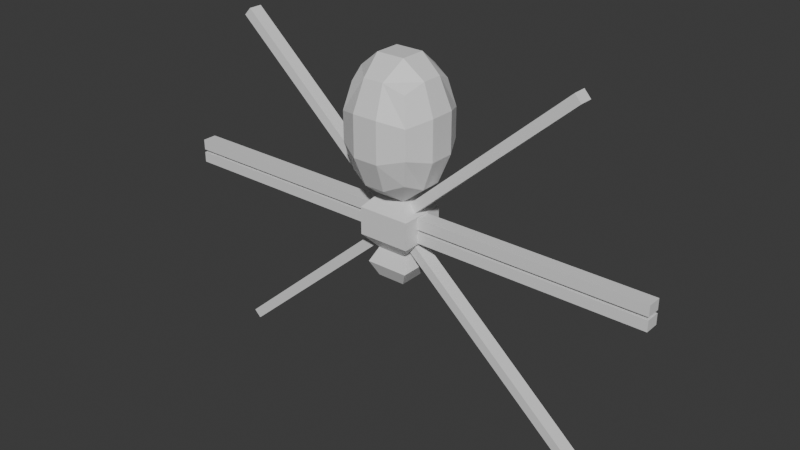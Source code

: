 # Source: Untitled.blend  (saved by Blender 4.4.32; exported with 4.5.12 LTS)
import bpy
from mathutils import Matrix  # noqa: F401  (used for matrix-valued properties, if any)

bpy.ops.wm.read_factory_settings(use_empty=True)
scene = bpy.context.scene
scene.name = 'Scene'

# ---- collections
col_collection = bpy.data.collections.new('Collection'); scene.collection.children.link(col_collection)

# ---- materials (node trees are filled in below, after node groups)
mat_material_001 = bpy.data.materials.new('Material.001')
mat_black_001 = bpy.data.materials.new('Black.001')

# ---- material node trees
mat_material_001.use_nodes = True; mat_material_001.node_tree.nodes.clear()
_N = mat_material_001.node_tree.nodes; _L = mat_material_001.node_tree.links
n0 = _N.new('ShaderNodeBsdfPrincipled'); n0.name = 'Principled BSDF'; n0.location = (10, 300)
n1 = _N.new('ShaderNodeOutputMaterial'); n1.name = 'Material Output'; n1.location = (300, 300)
_L.new(n0.outputs[0], n1.inputs[0])
n1.is_active_output = True

# ---- world
world_world = bpy.data.worlds.new('World'); scene.world = world_world
world_world.use_nodes = True; world_world.node_tree.nodes.clear()
_N = world_world.node_tree.nodes; _L = world_world.node_tree.links
n0 = _N.new('ShaderNodeOutputWorld'); n0.name = 'World Output'; n0.location = (300, 300)
n1 = _N.new('ShaderNodeBackground'); n1.name = 'Background'; n1.location = (10, 300)
n1.inputs[0].default_value = (0.05088, 0.05088, 0.05088, 1.0)
_L.new(n1.outputs[0], n0.inputs[0])
n0.is_active_output = True
world_world.color = (0.05088, 0.05088, 0.05088)
world_world.sun_shadow_jitter_overblur = 0.0

# ---- meshes
me_cube_001 = bpy.data.meshes.new('Cube.001')
me_cube_001.from_pydata([(0.1641, -0.1641, 0.213), (0.1641, -0.1641, 0.6795), (0.1641, 0.1641, 0.213), (0.1641, 0.1641, 0.6795), (0.05792, 0.1968, 0.1665), (0.05792, 0.1968, 0.726), (0.1968, 0.1968, 0.5286), (0.1968, 0.1968, 0.364), (0.1968, -0.05792, 0.1665), (0.1968, 0.05792, 0.1665), (0.1968, 0.05792, 0.726), (0.1968, -0.05792, 0.726), (0.1968, -0.1968, 0.5286), (0.1968, -0.1968, 0.364), (0.05792, -0.1968, 0.1665), (0.05792, -0.1968, 0.726), (0.07987, 0.07159, 0.8196), (0.07987, -0.07159, 0.8196), (0.07987, 0.07159, 0.07298), (0.07987, -0.07159, 0.07298), (0.07159, -0.2627, 0.3328), (0.07159, -0.2627, 0.5598), (0.2627, 0.07159, 0.3328), (0.2627, -0.07159, 0.3328), (0.2627, 0.07159, 0.5598), (0.2627, -0.07159, 0.5598), (0.07159, 0.2627, 0.3328), (0.07159, 0.2627, 0.5598), (0.07987, 0.07159, -0.2365), (0.07987, -0.07159, -0.2365), (0.1481, -0.1328, -0.003496), (0.1481, -0.1328, -0.08117), (0.1481, -0.1328, -0.1588), (0.1481, 0.1328, -0.1588), (0.1481, 0.1328, -0.08117), (0.1481, 0.1328, -0.003496), (0.07987, 0.07159, -0.4012), (0.07987, -0.07159, -0.4012), (0.1207, -0.1082, -0.3188), (0.1207, 0.1082, -0.3188), (0.0, 0.1968, 0.1665), (0.0, 0.1968, 0.726), (0.0, -0.1968, 0.1665), (0.0, -0.1968, 0.726), (0.0, 0.07159, 0.8196), (0.0, -0.07159, 0.8196), (0.0, 0.07159, 0.07298), (0.0, -0.07159, 0.07298), (0.0, -0.2627, 0.3328), (0.0, -0.2627, 0.5598), (0.0, 0.2627, 0.3328), (0.0, 0.2627, 0.5598), (0.0, 0.07159, -0.2365), (0.0, -0.07159, -0.2365), (0.0, -0.1328, -0.003496), (0.0, -0.1328, -0.08117), (0.0, -0.1328, -0.1588), (0.0, 0.1328, -0.003496), (0.0, 0.1328, -0.08117), (0.0, 0.1328, -0.1588), (0.0, 0.07159, -0.4012), (0.0, -0.07159, -0.4012), (0.0, 0.1082, -0.3188), (0.0, -0.1082, -0.3188), (0.1325, 0.03961, -0.1766), (0.1325, -0.0396, -0.1766), (0.09543, -0.03711, -0.2188), (0.09543, 0.03947, -0.2188), (0.09557, 0.03953, 0.05538), (0.09557, -0.03717, 0.05538), (0.1324, -0.03941, 0.0141), (0.1324, 0.03943, 0.0141), (0.1481, 0.04, -0.01208), (0.1481, -0.04168, -0.01208), (0.1481, -0.04168, -0.07258), (0.1481, 0.04, -0.07258), (0.1481, 0.04098, -0.08975), (0.1481, -0.04168, -0.08976), (0.1481, -0.04168, -0.1503), (0.1481, 0.04098, -0.1503), (0.1325, -0.0396, -0.1766), (0.09543, -0.03711, -0.2188), (0.09557, -0.03717, 0.05538), (0.1324, -0.03941, 0.0141), (0.1481, -0.04168, -0.02708), (0.1481, -0.04168, -0.05758), (0.1481, -0.04168, -0.1048), (0.1481, -0.04168, -0.1353), (0.1325, -0.0396, -0.1766), (0.09543, -0.03711, -0.2188), (0.09557, -0.03717, 0.05538), (0.1324, -0.03941, 0.0141), (0.1481, -0.04168, -0.02708), (0.1481, -0.04168, -0.05758), (0.1481, -0.04168, -0.1048), (0.1481, -0.04168, -0.1353), (0.2448, 0.03953, 0.1885), (0.2448, -0.03717, 0.1885), (0.2816, 0.03942, 0.1473), (0.2816, -0.03941, 0.1473), (0.6179, 0.03953, 0.5214), (0.6179, -0.03717, 0.5214), (0.6547, 0.03942, 0.4802), (0.6547, -0.03941, 0.4802), (0.9909, 0.03953, 0.8543), (0.9909, -0.03717, 0.8543), (1.028, 0.03942, 0.8131), (1.028, -0.03942, 0.8131), (0.1481, -0.04168, -0.01208), (0.1481, 0.04, -0.01208), (0.1481, 0.04, -0.07258), (0.1481, -0.04168, -0.07258), (0.1481, -0.04168, -0.08976), (0.1481, 0.04098, -0.08975), (0.1481, 0.04098, -0.1503), (0.1481, -0.04168, -0.1503), (0.4481, -0.04168, -0.01208), (0.4481, 0.04, -0.01208), (0.4481, 0.04, -0.07258), (0.4481, -0.04168, -0.07258), (0.4481, -0.04168, -0.08976), (0.4481, 0.04098, -0.08975), (0.4481, 0.04098, -0.1503), (0.4481, -0.04168, -0.1503), (0.9481, -0.04168, -0.01208), (0.9481, 0.04, -0.01208), (0.9481, 0.04, -0.07258), (0.9481, -0.04168, -0.07258), (0.9481, -0.04168, -0.08976), (0.9481, 0.04098, -0.08975), (0.9481, 0.04098, -0.1503), (0.9481, -0.04168, -0.1503), (1.448, -0.04168, -0.01208), (1.448, 0.04, -0.01208), (1.448, 0.04, -0.07258), (1.448, -0.04168, -0.07258), (1.448, -0.04168, -0.08976), (1.448, 0.04098, -0.08975), (1.448, 0.04098, -0.1503), (1.448, -0.04168, -0.1503), (0.3579, -0.0396, -0.3746), (0.3579, 0.03961, -0.3746), (0.3208, 0.03947, -0.4168), (0.3208, -0.03711, -0.4168), (0.7335, -0.03959, -0.7046), (0.7335, 0.03961, -0.7046), (0.6964, 0.03948, -0.7468), (0.6964, -0.0371, -0.7468), (1.109, -0.03959, -1.035), (1.109, 0.03961, -1.035), (1.072, 0.03948, -1.077), (1.072, -0.0371, -1.077), (0.07987, 0.07159, -0.4012), (0.07987, -0.07159, -0.4012), (0.1207, -0.1082, -0.3188), (0.1207, 0.1082, -0.3188), (0.1112, 0.05924, -0.3379), (0.1112, -0.05924, -0.3379), (0.08929, -0.0572, -0.3821), (0.08929, 0.0572, -0.3821)], [], [(27, 5, 3, 6), (25, 11, 1, 12), (19, 8, 0, 14), (11, 17, 15, 1), (3, 5, 16, 10), (10, 16, 17, 11), (47, 19, 14, 42), (40, 4, 18, 46), (66, 67, 142, 143), (4, 2, 9, 18), (18, 9, 8, 19), (0, 13, 20, 14), (13, 12, 21, 20), (12, 1, 15, 21), (8, 23, 13, 0), (23, 25, 12, 13), (2, 7, 22, 9), (9, 22, 23, 8), (7, 6, 24, 22), (22, 24, 25, 23), (6, 3, 10, 24), (24, 10, 11, 25), (4, 26, 7, 2), (26, 27, 6, 7), (40, 50, 26, 4), (50, 51, 27, 26), (51, 41, 5, 27), (59, 33, 28, 52), (46, 18, 35, 57), (57, 35, 34, 58), (58, 34, 33, 59), (70, 71, 98, 99), (74, 75, 110, 111), (79, 76, 113, 114), (60, 36, 37, 61), (36, 39, 155, 152), (62, 39, 36, 60), (52, 28, 39, 62), (28, 29, 38, 39), (38, 63, 61, 37), (31, 55, 56, 32), (30, 54, 55, 31), (32, 56, 53, 29), (29, 53, 63, 38), (20, 21, 49, 48), (19, 47, 54, 30), (16, 44, 45, 17), (17, 45, 43, 15), (21, 15, 43, 49), (14, 20, 48, 42), (5, 41, 44, 16), (33, 32, 65, 64), (32, 29, 66, 65), (29, 28, 67, 66), (28, 33, 64, 67), (18, 19, 69, 68), (19, 30, 70, 69), (30, 35, 71, 70), (35, 18, 68, 71), (35, 30, 73, 72), (30, 31, 74, 73), (31, 34, 75, 74), (34, 35, 72, 75), (34, 31, 77, 76), (31, 32, 78, 77), (32, 33, 79, 78), (33, 34, 76, 79), (77, 78, 87, 86), (65, 66, 81, 80), (73, 74, 85, 84), (69, 70, 83, 82), (86, 87, 95, 94), (82, 83, 91, 90), (84, 85, 93, 92), (80, 81, 89, 88), (99, 98, 102, 103), (71, 68, 96, 98), (69, 70, 99, 97), (68, 69, 97, 96), (101, 103, 107, 105), (98, 96, 100, 102), (97, 99, 103, 101), (96, 97, 101, 100), (104, 105, 107, 106), (100, 101, 105, 104), (103, 102, 106, 107), (102, 100, 104, 106), (115, 114, 122, 123), (109, 108, 116, 117), (75, 72, 109, 110), (77, 78, 115, 112), (76, 77, 112, 113), (73, 74, 111, 108), (78, 79, 114, 115), (72, 73, 108, 109), (121, 120, 128, 129), (120, 123, 131, 128), (114, 113, 121, 122), (111, 110, 118, 119), (110, 109, 117, 118), (112, 115, 123, 120), (113, 112, 120, 121), (108, 111, 119, 116), (128, 131, 139, 136), (126, 125, 133, 134), (116, 119, 127, 124), (117, 116, 124, 125), (123, 122, 130, 131), (122, 121, 129, 130), (119, 118, 126, 127), (118, 117, 125, 126), (133, 132, 135, 134), (137, 136, 139, 138), (129, 128, 136, 137), (124, 127, 135, 132), (125, 124, 132, 133), (131, 130, 138, 139), (130, 129, 137, 138), (127, 126, 134, 135), (140, 143, 147, 144), (67, 64, 141, 142), (65, 66, 143, 140), (64, 65, 140, 141), (147, 146, 150, 151), (141, 140, 144, 145), (143, 142, 146, 147), (142, 141, 145, 146), (149, 148, 151, 150), (146, 145, 149, 150), (144, 147, 151, 148), (145, 144, 148, 149), (156, 157, 158, 159), (37, 36, 152, 153), (39, 38, 154, 155), (38, 37, 153, 154), (155, 154, 157, 156), (154, 153, 158, 157), (153, 152, 159, 158), (152, 155, 156, 159)])
_uv = me_cube_001.uv_layers.new(name='UVMap')
_uv.uv.foreach_set('vector', [0.5417, 0.4167, 0.625, 0.4167, 0.625, 0.5, 0.5417, 0.5, 0.5417, 0.6667, 0.625, 0.6667, 0.625, 0.75, 0.5417, 0.75, 0.2917, 0.6667, 0.375, 0.6667, 0.375, 0.75, 0.2917, 0.75, 0.625, 0.6667, 0.7083, 0.6667, 0.7083, 0.75, 0.625, 0.75, 0.625, 0.5, 0.7083, 0.5, 0.7083, 0.5833, 0.625, 0.5833, 0.625, 0.5833, 0.7083, 0.5833, 0.7083, 0.6667, 0.625, 0.6667, 0.25, 0.6667, 0.2917, 0.6667, 0.2917, 0.75, 0.25, 0.75, 0.25, 0.5, 0.2917, 0.5, 0.2917, 0.5833, 0.25, 0.5833, 0.2917, 0.6547, 0.2917, 0.5953, 0.2917, 0.5953, 0.2917, 0.6547, 0.2917, 0.5, 0.375, 0.5, 0.375, 0.5833, 0.2917, 0.5833, 0.2917, 0.5833, 0.375, 0.5833, 0.375, 0.6667, 0.2917, 0.6667, 0.375, 0.75, 0.4583, 0.75, 0.4583, 0.8333, 0.375, 0.8333, 0.4583, 0.75, 0.5417, 0.75, 0.5417, 0.8333, 0.4583, 0.8333, 0.5417, 0.75, 0.625, 0.75, 0.625, 0.8333, 0.5417, 0.8333, 0.375, 0.6667, 0.4583, 0.6667, 0.4583, 0.75, 0.375, 0.75, 0.4583, 0.6667, 0.5417, 0.6667, 0.5417, 0.75, 0.4583, 0.75, 0.375, 0.5, 0.4583, 0.5, 0.4583, 0.5833, 0.375, 0.5833, 0.375, 0.5833, 0.4583, 0.5833, 0.4583, 0.6667, 0.375, 0.6667, 0.4583, 0.5, 0.5417, 0.5, 0.5417, 0.5833, 0.4583, 0.5833, 0.4583, 0.5833, 0.5417, 0.5833, 0.5417, 0.6667, 0.4583, 0.6667, 0.5417, 0.5, 0.625, 0.5, 0.625, 0.5833, 0.5417, 0.5833, 0.5417, 0.5833, 0.625, 0.5833, 0.625, 0.6667, 0.5417, 0.6667, 0.375, 0.4167, 0.4583, 0.4167, 0.4583, 0.5, 0.375, 0.5, 0.4583, 0.4167, 0.5417, 0.4167, 0.5417, 0.5, 0.4583, 0.5, 0.375, 0.375, 0.4583, 0.375, 0.4583, 0.4167, 0.375, 0.4167, 0.4583, 0.375, 0.5417, 0.375, 0.5417, 0.4167, 0.4583, 0.4167, 0.5417, 0.375, 0.625, 0.375, 0.625, 0.4167, 0.5417, 0.4167, 0.25, 0.5833, 0.2917, 0.5833, 0.2917, 0.5833, 0.25, 0.5833, 0.25, 0.5833, 0.2917, 0.5833, 0.2917, 0.5833, 0.25, 0.5833, 0.25, 0.5833, 0.2917, 0.5833, 0.2917, 0.5833, 0.25, 0.5833, 0.25, 0.5833, 0.2917, 0.5833, 0.2917, 0.5833, 0.25, 0.5833, 0.2917, 0.6571, 0.2917, 0.5929, 0.2917, 0.5929, 0.2917, 0.6571, 0.2917, 0.6447, 0.2917, 0.6063, 0.2917, 0.6063, 0.2917, 0.6447, 0.2917, 0.6063, 0.2917, 0.6063, 0.2917, 0.6063, 0.2917, 0.6063, 0.25, 0.5833, 0.2917, 0.5833, 0.2917, 0.6667, 0.25, 0.6667, 0.2917, 0.5833, 0.2917, 0.5833, 0.2917, 0.5833, 0.2917, 0.5833, 0.25, 0.5833, 0.2917, 0.5833, 0.2917, 0.5833, 0.25, 0.5833, 0.25, 0.5833, 0.2917, 0.5833, 0.2917, 0.5833, 0.25, 0.5833, 0.2917, 0.5833, 0.2917, 0.6667, 0.2917, 0.6667, 0.2917, 0.5833, 0.2917, 0.6667, 0.25, 0.6667, 0.25, 0.6667, 0.2917, 0.6667, 0.2917, 0.6667, 0.25, 0.6667, 0.25, 0.6667, 0.2917, 0.6667, 0.2917, 0.6667, 0.25, 0.6667, 0.25, 0.6667, 0.2917, 0.6667, 0.2917, 0.6667, 0.25, 0.6667, 0.25, 0.6667, 0.2917, 0.6667, 0.2917, 0.6667, 0.25, 0.6667, 0.25, 0.6667, 0.2917, 0.6667, 0.4583, 0.8333, 0.5417, 0.8333, 0.5417, 0.875, 0.4583, 0.875, 0.2917, 0.6667, 0.25, 0.6667, 0.25, 0.6667, 0.2917, 0.6667, 0.7083, 0.5833, 0.75, 0.5833, 0.75, 0.6667, 0.7083, 0.6667, 0.7083, 0.6667, 0.75, 0.6667, 0.75, 0.75, 0.7083, 0.75, 0.5417, 0.8333, 0.625, 0.8333, 0.625, 0.875, 0.5417, 0.875, 0.375, 0.8333, 0.4583, 0.8333, 0.4583, 0.875, 0.375, 0.875, 0.7083, 0.5, 0.75, 0.5, 0.75, 0.5833, 0.7083, 0.5833, 0.2917, 0.5833, 0.2917, 0.6667, 0.2917, 0.6571, 0.2917, 0.5929, 0.2917, 0.6667, 0.2917, 0.6667, 0.2917, 0.6547, 0.2917, 0.6571, 0.2917, 0.6667, 0.2917, 0.5833, 0.2917, 0.5953, 0.2917, 0.6547, 0.2917, 0.5833, 0.2917, 0.5833, 0.2917, 0.5929, 0.2917, 0.5953, 0.2917, 0.5833, 0.2917, 0.6667, 0.2917, 0.6547, 0.2917, 0.5953, 0.2917, 0.6667, 0.2917, 0.6667, 0.2917, 0.6571, 0.2917, 0.6547, 0.2917, 0.6667, 0.2917, 0.5833, 0.2917, 0.5929, 0.2917, 0.6571, 0.2917, 0.5833, 0.2917, 0.5833, 0.2917, 0.5953, 0.2917, 0.5929, 0.2917, 0.5833, 0.2917, 0.6667, 0.2917, 0.6447, 0.2917, 0.6063, 0.2917, 0.6667, 0.2917, 0.6667, 0.2917, 0.6447, 0.2917, 0.6447, 0.2917, 0.6667, 0.2917, 0.5833, 0.2917, 0.6063, 0.2917, 0.6447, 0.2917, 0.5833, 0.2917, 0.5833, 0.2917, 0.6063, 0.2917, 0.6063, 0.2917, 0.5833, 0.2917, 0.6667, 0.2917, 0.6447, 0.2917, 0.6063, 0.2917, 0.6667, 0.2917, 0.6667, 0.2917, 0.6447, 0.2917, 0.6447, 0.2917, 0.6667, 0.2917, 0.5833, 0.2917, 0.6063, 0.2917, 0.6447, 0.2917, 0.5833, 0.2917, 0.5833, 0.2917, 0.6063, 0.2917, 0.6063, 0.2917, 0.6447, 0.2917, 0.6447, 0.2917, 0.6447, 0.2917, 0.6447, 0.2917, 0.6571, 0.2917, 0.6547, 0.2917, 0.6547, 0.2917, 0.6571, 0.2917, 0.6447, 0.2917, 0.6447, 0.2917, 0.6447, 0.2917, 0.6447, 0.2917, 0.6547, 0.2917, 0.6571, 0.2917, 0.6571, 0.2917, 0.6547, 0.2917, 0.6447, 0.2917, 0.6447, 0.2917, 0.6447, 0.2917, 0.6447, 0.2917, 0.6547, 0.2917, 0.6571, 0.2917, 0.6571, 0.2917, 0.6547, 0.2917, 0.6447, 0.2917, 0.6447, 0.2917, 0.6447, 0.2917, 0.6447, 0.2917, 0.6571, 0.2917, 0.6547, 0.2917, 0.6547, 0.2917, 0.6571, 0.2917, 0.6571, 0.2917, 0.5929, 0.2917, 0.5929, 0.2917, 0.6571, 0.2917, 0.5929, 0.2917, 0.5953, 0.2917, 0.5953, 0.2917, 0.5929, 0.2917, 0.6547, 0.2917, 0.6571, 0.2917, 0.6571, 0.2917, 0.6547, 0.2917, 0.5953, 0.2917, 0.6547, 0.2917, 0.6547, 0.2917, 0.5953, 0.2917, 0.6547, 0.2917, 0.6571, 0.2917, 0.6571, 0.2917, 0.6547, 0.2917, 0.5929, 0.2917, 0.5953, 0.2917, 0.5953, 0.2917, 0.5929, 0.2917, 0.6547, 0.2917, 0.6571, 0.2917, 0.6571, 0.2917, 0.6547, 0.2917, 0.5953, 0.2917, 0.6547, 0.2917, 0.6547, 0.2917, 0.5953, 0.2917, 0.5953, 0.2917, 0.6547, 0.2917, 0.6571, 0.2917, 0.5929, 0.2917, 0.5953, 0.2917, 0.6547, 0.2917, 0.6547, 0.2917, 0.5953, 0.2917, 0.6571, 0.2917, 0.5929, 0.2917, 0.5929, 0.2917, 0.6571, 0.2917, 0.5929, 0.2917, 0.5953, 0.2917, 0.5953, 0.2917, 0.5929, 0.2917, 0.6447, 0.2917, 0.6063, 0.2917, 0.6063, 0.2917, 0.6447, 0.2917, 0.6063, 0.2917, 0.6447, 0.2917, 0.6447, 0.2917, 0.6063, 0.2917, 0.6063, 0.2917, 0.6063, 0.2917, 0.6063, 0.2917, 0.6063, 0.2917, 0.6447, 0.2917, 0.6447, 0.2917, 0.6447, 0.2917, 0.6447, 0.2917, 0.6063, 0.2917, 0.6447, 0.2917, 0.6447, 0.2917, 0.6063, 0.2917, 0.6447, 0.2917, 0.6447, 0.2917, 0.6447, 0.2917, 0.6447, 0.2917, 0.6447, 0.2917, 0.6063, 0.2917, 0.6063, 0.2917, 0.6447, 0.2917, 0.6063, 0.2917, 0.6447, 0.2917, 0.6447, 0.2917, 0.6063, 0.2917, 0.6063, 0.2917, 0.6447, 0.2917, 0.6447, 0.2917, 0.6063, 0.2917, 0.6447, 0.2917, 0.6447, 0.2917, 0.6447, 0.2917, 0.6447, 0.2917, 0.6063, 0.2917, 0.6063, 0.2917, 0.6063, 0.2917, 0.6063, 0.2917, 0.6447, 0.2917, 0.6063, 0.2917, 0.6063, 0.2917, 0.6447, 0.2917, 0.6063, 0.2917, 0.6063, 0.2917, 0.6063, 0.2917, 0.6063, 0.2917, 0.6447, 0.2917, 0.6447, 0.2917, 0.6447, 0.2917, 0.6447, 0.2917, 0.6063, 0.2917, 0.6447, 0.2917, 0.6447, 0.2917, 0.6063, 0.2917, 0.6447, 0.2917, 0.6447, 0.2917, 0.6447, 0.2917, 0.6447, 0.2917, 0.6447, 0.2917, 0.6447, 0.2917, 0.6447, 0.2917, 0.6447, 0.2917, 0.6063, 0.2917, 0.6063, 0.2917, 0.6063, 0.2917, 0.6063, 0.2917, 0.6447, 0.2917, 0.6447, 0.2917, 0.6447, 0.2917, 0.6447, 0.2917, 0.6063, 0.2917, 0.6447, 0.2917, 0.6447, 0.2917, 0.6063, 0.2917, 0.6447, 0.2917, 0.6063, 0.2917, 0.6063, 0.2917, 0.6447, 0.2917, 0.6063, 0.2917, 0.6063, 0.2917, 0.6063, 0.2917, 0.6063, 0.2917, 0.6447, 0.2917, 0.6063, 0.2917, 0.6063, 0.2917, 0.6447, 0.2917, 0.6063, 0.2917, 0.6063, 0.2917, 0.6063, 0.2917, 0.6063, 0.2917, 0.6063, 0.2917, 0.6447, 0.2917, 0.6447, 0.2917, 0.6063, 0.2917, 0.6063, 0.2917, 0.6447, 0.2917, 0.6447, 0.2917, 0.6063, 0.2917, 0.6063, 0.2917, 0.6447, 0.2917, 0.6447, 0.2917, 0.6063, 0.2917, 0.6447, 0.2917, 0.6447, 0.2917, 0.6447, 0.2917, 0.6447, 0.2917, 0.6063, 0.2917, 0.6447, 0.2917, 0.6447, 0.2917, 0.6063, 0.2917, 0.6447, 0.2917, 0.6063, 0.2917, 0.6063, 0.2917, 0.6447, 0.2917, 0.6063, 0.2917, 0.6063, 0.2917, 0.6063, 0.2917, 0.6063, 0.2917, 0.6447, 0.2917, 0.6063, 0.2917, 0.6063, 0.2917, 0.6447, 0.2917, 0.6571, 0.2917, 0.6547, 0.2917, 0.6547, 0.2917, 0.6571, 0.2917, 0.5953, 0.2917, 0.5929, 0.2917, 0.5929, 0.2917, 0.5953, 0.2917, 0.6571, 0.2917, 0.6547, 0.2917, 0.6547, 0.2917, 0.6571, 0.2917, 0.5929, 0.2917, 0.6571, 0.2917, 0.6571, 0.2917, 0.5929, 0.2917, 0.6547, 0.2917, 0.5953, 0.2917, 0.5953, 0.2917, 0.6547, 0.2917, 0.5929, 0.2917, 0.6571, 0.2917, 0.6571, 0.2917, 0.5929, 0.2917, 0.6547, 0.2917, 0.5953, 0.2917, 0.5953, 0.2917, 0.6547, 0.2917, 0.5953, 0.2917, 0.5929, 0.2917, 0.5929, 0.2917, 0.5953, 0.2917, 0.5929, 0.2917, 0.6571, 0.2917, 0.6547, 0.2917, 0.5953, 0.2917, 0.5953, 0.2917, 0.5929, 0.2917, 0.5929, 0.2917, 0.5953, 0.2917, 0.6571, 0.2917, 0.6547, 0.2917, 0.6547, 0.2917, 0.6571, 0.2917, 0.5929, 0.2917, 0.6571, 0.2917, 0.6571, 0.2917, 0.5929, 0.2917, 0.5929, 0.2917, 0.6571, 0.2917, 0.6555, 0.2917, 0.5945, 0.2917, 0.6667, 0.2917, 0.5833, 0.2917, 0.5833, 0.2917, 0.6667, 0.2917, 0.5833, 0.2917, 0.6667, 0.2917, 0.6667, 0.2917, 0.5833, 0.2917, 0.6667, 0.2917, 0.6667, 0.2917, 0.6667, 0.2917, 0.6667, 0.2917, 0.5833, 0.2917, 0.6667, 0.2917, 0.6571, 0.2917, 0.5929, 0.2917, 0.6667, 0.2917, 0.6667, 0.2917, 0.6555, 0.2917, 0.6571, 0.2917, 0.6667, 0.2917, 0.5833, 0.2917, 0.5945, 0.2917, 0.6555, 0.2917, 0.5833, 0.2917, 0.5833, 0.2917, 0.5929, 0.2917, 0.5945])
me_cube_001.materials.append(mat_material_001)
me_cube_001.update()
arm_armature = bpy.data.armatures.new('Armature')  # bones are not reproduced

# ---- objects
ob_empty = bpy.data.objects.new('Empty', None)
ob_cube = bpy.data.objects.new('Cube', me_cube_001)
ob_gpencil = bpy.data.objects.new('GPencil', None)
ob_armature = bpy.data.objects.new('Armature', arm_armature)

# ---- transforms, parenting, visibility, modifiers, constraints
ob_empty.location = (0.0, 9.241, 0.0)
ob_empty.rotation_euler = (1.571, 1.571, 0.0)
ob_empty.empty_display_type = 'IMAGE'
ob_empty.empty_display_size = 5.0
ob_empty.use_empty_image_alpha = True
ob_empty.color = (1.0, 1.0, 1.0, 0.1811)
ob_cube.parent = ob_armature
ob_cube.matrix_parent_inverse = Matrix(((-1.0, 1.182e-10, -0.0008794, 0.0006446), (-1.181e-10, 1.0, 2.687e-07, -9.849e-08), (0.0008794, 2.687e-07, -1.0, 0.733), (0.0, -0.0, 0.0, 1.0)))
ob_cube.location = (0.0, 0.0, 0.0)
_vg = ob_cube.vertex_groups.new(name='spine')
_vg = ob_cube.vertex_groups.new(name='11.L')
_vg = ob_cube.vertex_groups.new(name='12.L')
_vg = ob_cube.vertex_groups.new(name='13.L')
_vg = ob_cube.vertex_groups.new(name='21.L')
_vg = ob_cube.vertex_groups.new(name='22.L')
_vg = ob_cube.vertex_groups.new(name='23.L')
_vg = ob_cube.vertex_groups.new(name='31.L')
_vg = ob_cube.vertex_groups.new(name='32.L')
_vg = ob_cube.vertex_groups.new(name='33.L')
_vg = ob_cube.vertex_groups.new(name='41.L')
_vg = ob_cube.vertex_groups.new(name='42.L')
_vg = ob_cube.vertex_groups.new(name='43.L')
_vg = ob_cube.vertex_groups.new(name='11.R')
_vg = ob_cube.vertex_groups.new(name='12.R')
_vg = ob_cube.vertex_groups.new(name='13.R')
_vg = ob_cube.vertex_groups.new(name='21.R')
_vg = ob_cube.vertex_groups.new(name='22.R')
_vg = ob_cube.vertex_groups.new(name='23.R')
_vg = ob_cube.vertex_groups.new(name='31.R')
_vg = ob_cube.vertex_groups.new(name='32.R')
_vg = ob_cube.vertex_groups.new(name='33.R')
_vg = ob_cube.vertex_groups.new(name='41.R')
_vg = ob_cube.vertex_groups.new(name='42.R')
_vg = ob_cube.vertex_groups.new(name='43.R')
_m = ob_cube.modifiers.new('Mirror', 'MIRROR')
_m.use_clip = True
_m = ob_cube.modifiers.new('Armature', 'ARMATURE')
_m.object = ob_armature
ob_gpencil.location = (0.0, 0.0, 0.0)
ob_gpencil.empty_image_offset = (0.0, 0.0)
ob_gpencil.use_grease_pencil_lights = True
ob_armature.location = (0.0, -9.849e-08, 0.733)
ob_armature.rotation_euler = (-2.687e-07, 3.141, -1.182e-10)
ob_armature.show_in_front = True

# ---- collection membership
col_collection.objects.link(ob_empty)
col_collection.objects.link(ob_cube)
col_collection.objects.link(ob_gpencil)
col_collection.objects.link(ob_armature)

# ---- scene / render settings (as saved in the file)
scene.frame_start = 1; scene.frame_end = 250; scene.frame_set(1)
scene.render.engine = 'BLENDER_EEVEE_NEXT'
bpy.context.view_layer.update()

# ---- added for rendering (the .blend has no active camera and no usable light): camera, sun
cam_auto = bpy.data.cameras.new('AutoCamera')
cam_auto.lens = 50.0
cam_auto.sensor_width = 36.0
cam_auto.clip_end = 1000.0
ob_auto_camera = bpy.data.objects.new('AutoCamera', cam_auto)
scene.collection.objects.link(ob_auto_camera)
ob_auto_camera.location = (3.25718, -3.90862, 2.4945)
ob_auto_camera.rotation_euler = (1.09748, -7.21219e-08, 0.694738)
scene.camera = ob_auto_camera
light_auto_sun = bpy.data.lights.new('AutoSun', 'SUN')
light_auto_sun.energy = 3.0
light_auto_sun.angle = 0.0523599
ob_auto_sun = bpy.data.objects.new('AutoSun', light_auto_sun)
scene.collection.objects.link(ob_auto_sun)
ob_auto_sun.rotation_euler = (0.872665, 0.174533, 0.523599)
bpy.context.view_layer.update()
